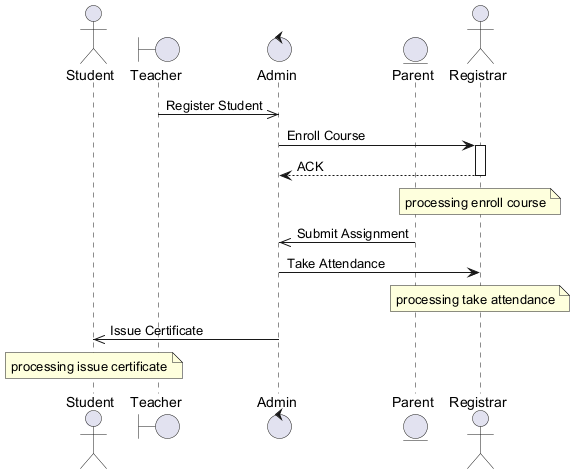

The diagram above was rendered by PlantUML. Its source (embedded in the PNG):
@startuml
skinparam backgroundColor #FFFFFF
skinparam classBackgroundColor #E8F4FA
skinparam classBorderColor #2C7DA0
actor "Student" as S
boundary "Teacher" as T
control "Admin" as A
entity "Parent" as P
actor "Registrar" as R
T ->> A : Register Student
A -> R : Enroll Course
activate R
R --> A : ACK
deactivate R
note over R : processing enroll course
P ->> A : Submit Assignment
A -> R : Take Attendance
note over R : processing take attendance
A ->> S : Issue Certificate
note over S : processing issue certificate
@enduml